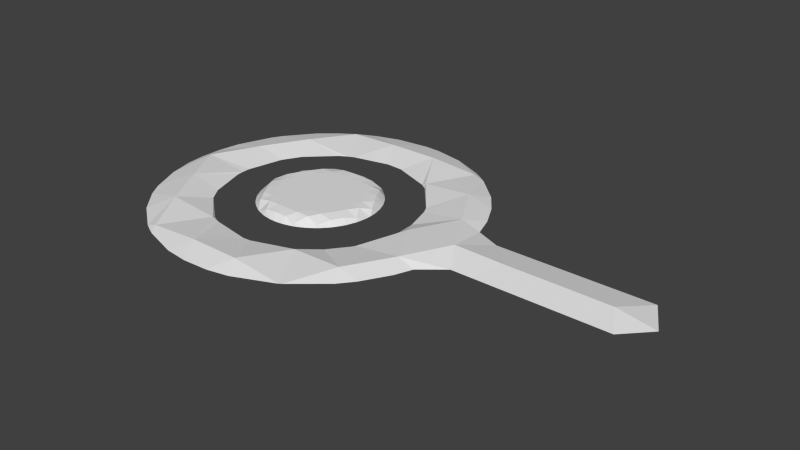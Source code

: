 # Source: goal.blend  (saved by Blender 2.76.0; exported with 4.5.12 LTS)
import bpy
from mathutils import Matrix  # noqa: F401  (used for matrix-valued properties, if any)

bpy.ops.wm.read_factory_settings(use_empty=True)
scene = bpy.context.scene
scene.name = 'Scene'

# ---- collections
col_collection_1 = bpy.data.collections.new('Collection 1'); scene.collection.children.link(col_collection_1)

# ---- world
world_world = bpy.data.worlds.new('World'); scene.world = world_world
world_world.color = (0.05088, 0.05088, 0.05088)
world_world.use_sun_shadow = False
world_world.sun_shadow_jitter_overblur = 0.0
world_world.cycles.sampling_method = 'MANUAL'
world_world.cycles.sample_map_resolution = 256

# ---- meshes
me_goal2_002 = bpy.data.meshes.new('Goal2.002')
me_goal2_002.from_pydata([(-94.42, -1.038, 3.41), (-78.3, -28.96, 4.503), (-65.02, -1.038, -0.0001769), (-64.67, -5.36, -0.0001769), (-78.3, -28.96, -0.0001769), (-94.42, -1.038, -0.0001769), (-78.3, 26.88, 4.537), (-65.03, 3.9, -0.0001769), (-78.3, 26.88, -0.0001769), (-101.9, 11.99, -0.0001769), (-99.25, 26.88, -0.0001769), (-102.4, -1.038, -0.0001769), (-101.4, -13.1, -0.0001769), (-97.66, -28.96, -0.0001769), (-62.18, -56.88, 4.537), (-46.06, -84.8, 2.273), (-29.94, -56.88, 1.714), (-29.94, -56.88, -0.0001769), (-46.06, -84.8, -0.0001769), (-62.18, -56.88, -0.0001769), (-51.17, -37.81, -0.0001769), (-31.6, -54.0, -0.0001769), (-57.12, -28.96, -0.0001769), (-83.61, -56.88, -0.0001769), (-89.29, -48.0, -0.0001769), (-70.68, -71.61, -0.0001769), (-53.09, -84.8, -0.0001769), (-59.81, 26.88, -0.0001769), (-62.18, 54.81, 4.529), (-52.96, 38.84, -0.0001769), (-62.18, 54.81, -0.0001769), (-90.84, 48.6, -0.0001769), (-87.25, 54.81, -0.0001769), (-35.97, 54.81, -0.0001769), (-46.06, 82.73, 3.446), (-31.46, 57.44, -0.0001769), (-46.06, 82.73, -0.0001769), (-72.71, 73.05, -0.0001769), (-61.36, 82.73, -0.0001769), (-13.82, -84.8, 4.319), (-20.84, -96.97, -0.0001769), (-43.08, -89.96, -0.0001769), (-13.82, -84.8, -0.0001769), (-47.75, -87.73, -0.0001769), (-25.35, -56.88, -0.0001769), (-0.2604, -61.32, -0.0001769), (-29.02, -55.3, -0.0001769), (-13.82, 82.73, 4.504), (-27.25, 59.45, -0.0001769), (-13.82, 82.73, -0.0001769), (-38.92, 95.09, -0.0001769), (-23.65, 99.75, -0.0001769), (-50.16, 89.83, -0.0001769), (18.43, -84.8, 4.127), (10.85, -97.92, -0.0001769), (-5.809, -98.67, -0.0001769), (18.43, -84.8, -0.0001769), (4.682, -61.0, -0.0001769), (18.43, 82.73, 4.556), (7.607, 63.99, -0.0001769), (-3.411, 64.7, -0.0001769), (18.43, 82.73, -0.0001769), (-2.62, 102.1, -0.0001769), (7.494, 101.7, -0.0001769), (24.42, -95.19, -0.0001769), (48.95, -84.8, -0.0001769), (34.55, -56.88, 3.253), (50.22, -84.04, -0.0001769), (34.55, -56.88, -0.0001769), (21.29, -56.88, -0.0001769), (66.79, -56.88, 3.959), (51.58, -83.22, -0.0001769), (66.79, -56.88, -0.0001769), (42.72, -42.73, -0.0001769), (51.86, -31.03, -0.0001769), (31.54, -51.67, -0.0001769), (66.79, 54.81, 4.342), (34.55, 54.81, 1.525), (53.43, 31.67, -0.0001769), (36.34, 51.7, -0.0001769), (34.55, 54.81, -0.0001769), (66.79, 54.81, -0.0001769), (50.67, 82.73, 2.387), (50.67, 82.73, -0.0001769), (31.91, 54.81, -0.0001769), (33.81, 53.54, -0.0001769), (27.12, 97.78, -0.0001769), (46.81, 89.41, -0.0001769), (72.07, -66.04, -0.0001769), (79.5, -56.88, -0.0001769), (82.91, -28.96, 4.003), (89.28, -39.99, -0.0001769), (82.91, -28.96, -0.0001769), (53.06, -28.96, -0.0001769), (66.79, -1.038, 3.212), (99.03, -1.038, 5.0), (99.03, -1.038, -0.0001769), (66.79, -1.038, -0.0001769), (82.91, 26.88, 4.185), (82.91, 26.88, -0.0001769), (60.47, 9.908, -0.0001769), (55.75, 26.88, -0.0001769), (60.96, -1.038, -0.0001769), (58.78, -14.9, -0.0001769), (83.14, 54.81, -0.0001769), (90.64, 40.27, -0.0001769), (73.98, 67.26, -0.0001769), (57.22, 82.73, -0.0001769), (52.53, 85.96, -0.0001769), (93.55, -28.96, -0.0001769), (108.2, -16.86, -0.0001769), (131.3, -1.038, 4.354), (122.1, -16.86, -0.0001769), (131.3, -1.038, -0.0001769), (111.3, 20.23, -0.0001769), (119.0, 20.23, -0.0001769), (95.12, 26.88, -0.0001769), (163.5, -1.038, 4.354), (154.4, -16.86, -0.0001769), (140.4, -16.86, -0.0001769), (163.5, -1.038, -0.0001769), (143.6, 20.23, -0.0001769), (151.2, 20.23, -0.0001769), (195.8, -1.038, 4.152), (186.6, -16.86, -0.0001769), (172.6, -16.86, -0.0001769), (195.8, -1.038, -0.0001769), (175.8, 20.23, -0.0001769), (183.5, 20.23, -0.0001769), (204.9, -16.86, -0.0001769), (219.9, -1.038, -0.0001769), (208.0, 20.23, -0.0001769), (-38.03, -0.1103, 2.985), (-34.24, -6.674, 4.459), (-30.45, -0.1103, 5.0), (-30.45, -0.1103, -0.0001769), (-34.24, -6.674, -0.0001769), (-38.03, -0.1103, -0.0001769), (-34.24, 6.454, 4.718), (-34.24, 6.454, -0.0001769), (-39.86, 3.055, -0.0001769), (-39.62, 6.454, -0.0001769), (-39.84, -0.1103, -0.0001769), (-39.64, -2.892, -0.0001769), (-38.96, -6.674, -0.0001769), (-38.03, 13.02, 0.8448), (-30.45, 13.02, 5.0), (-30.45, 13.02, -0.0001769), (-38.03, 13.02, -0.0001769), (-34.24, 19.58, 2.513), (-34.24, 19.58, -0.0001769), (-38.12, 13.17, -0.0001769), (-35.38, 19.58, -0.0001769), (-38.18, 13.02, -0.0001769), (-38.36, 12.45, -0.0001769), (-30.45, -13.24, 4.756), (-26.66, -19.8, 4.614), (-22.87, -13.24, 5.0), (-22.87, -13.24, -0.0001769), (-26.66, -19.8, -0.0001769), (-30.45, -13.24, -0.0001769), (-26.66, -6.674, 5.0), (-26.66, -6.674, -0.0001769), (-36.86, -13.24, -0.0001769), (-37.33, -12.02, -0.0001769), (-33.78, -19.0, -0.0001769), (-33.22, -19.8, -0.0001769), (-22.87, -0.1103, 5.0), (-22.87, -0.1103, -0.0001769), (-26.66, 6.454, 5.0), (-26.66, 6.454, -0.0001769), (-22.87, 13.02, 5.0), (-22.87, 13.02, -0.0001769), (-26.66, 19.58, 5.0), (-26.66, 19.58, -0.0001769), (-30.45, 26.15, 1.436), (-30.45, 26.15, -0.0001769), (-34.84, 20.61, -0.0001769), (-30.96, 26.15, -0.0001769), (-22.87, 26.15, 4.784), (-22.87, 26.15, -0.0001769), (-29.57, 27.68, -0.0001769), (-25.79, 31.19, -0.0001769), (-30.66, 26.5, -0.0001769), (-15.29, -26.37, 4.918), (-22.87, -26.37, 3.777), (-18.73, -32.31, -0.0001769), (-19.76, -31.76, -0.0001769), (-22.87, -26.37, -0.0001769), (-15.29, -26.37, -0.0001769), (-19.08, -19.8, 5.0), (-19.08, -19.8, -0.0001769), (-27.51, -26.37, -0.0001769), (-29.38, -24.5, -0.0001769), (-24.34, -28.9, -0.0001769), (-15.29, -13.24, 5.0), (-15.29, -13.24, -0.0001769), (-19.08, -6.674, 5.0), (-19.08, -6.674, -0.0001769), (-15.29, -0.1103, 5.0), (-15.29, -0.1103, -0.0001769), (-19.08, 6.454, 5.0), (-19.08, 6.454, -0.0001769), (-15.29, 13.02, 5.0), (-15.29, 13.02, -0.0001769), (-19.08, 19.58, 5.0), (-19.08, 19.58, -0.0001769), (-15.29, 26.15, 5.0), (-15.29, 26.15, -0.0001769), (-19.08, 32.71, 3.463), (-19.08, 32.71, -0.0001769), (-23.74, 32.71, -0.0001769), (-11.5, -32.93, 3.207), (-7.715, -26.37, 5.0), (-7.715, -26.37, -0.0001769), (-11.5, -32.93, -0.0001769), (-11.5, -19.8, 5.0), (-11.5, -19.8, -0.0001769), (-17.43, -32.93, -0.0001769), (-7.715, -13.24, 5.0), (-7.715, -13.24, -0.0001769), (-11.5, -6.674, 5.0), (-11.5, -6.674, -0.0001769), (-7.715, -0.1103, 5.0), (-7.715, -0.1103, -0.0001769), (-11.5, 6.454, 5.0), (-11.5, 6.454, -0.0001769), (-7.715, 13.02, 5.0), (-7.715, 13.02, -0.0001769), (-11.5, 19.58, 5.0), (-11.5, 19.58, -0.0001769), (-7.715, 26.15, 5.0), (-7.715, 26.15, -0.0001769), (-11.5, 32.71, 4.726), (-11.5, 32.71, -0.0001769), (-16.87, 36.55, -0.0001769), (-14.27, 37.51, -0.0001769), (-20.31, 34.83, -0.0001769), (-3.925, -32.93, 3.913), (-5.715, -36.03, -0.0001769), (-10.14, -35.3, -0.0001769), (-3.925, -32.93, -0.0001769), (-12.54, -34.72, -0.0001769), (-0.1352, -26.37, 5.0), (-0.1352, -26.37, -0.0001769), (-3.925, -19.8, 5.0), (-3.925, -19.8, -0.0001769), (-0.1352, -13.24, 5.0), (-0.1352, -13.24, -0.0001769), (-3.925, -6.674, 5.0), (-3.925, -6.674, -0.0001769), (-0.1352, -0.1103, 5.0), (-0.1352, -0.1103, -0.0001769), (-3.925, 6.454, 5.0), (-3.925, 6.454, -0.0001769), (-0.1352, 13.02, 5.0), (-0.1352, 13.02, -0.0001769), (-3.925, 19.58, 5.0), (-3.925, 19.58, -0.0001769), (-0.1352, 26.15, 5.0), (-0.1352, 26.15, -0.0001769), (-3.925, 32.71, 4.985), (-3.925, 32.71, -0.0001769), (-7.797, 39.13, -0.0001769), (-7.649, 39.16, -0.0001769), (3.655, -32.93, 3.736), (1.904, -35.96, -0.0001769), (-2.03, -36.21, -0.0001769), (3.655, -32.93, -0.0001769), (7.444, -26.37, 5.0), (7.444, -26.37, -0.0001769), (3.655, -19.8, 5.0), (3.655, -19.8, -0.0001769), (7.444, -13.24, 5.0), (7.444, -13.24, -0.0001769), (3.655, -6.674, 5.0), (3.655, -6.674, -0.0001769), (7.444, -0.1103, 5.0), (7.444, -0.1103, -0.0001769), (3.655, 6.454, 5.0), (3.655, 6.454, -0.0001769), (7.444, 13.02, 5.0), (7.444, 13.02, -0.0001769), (3.655, 19.58, 5.0), (3.655, 19.58, -0.0001769), (7.444, 26.15, 5.0), (7.444, 26.15, -0.0001769), (3.655, 32.71, 4.889), (3.655, 32.71, -0.0001769), (-0.1352, 39.27, 1.198), (-0.1352, 39.27, -0.0001769), (-6.767, 39.27, -0.0001769), (2.499, 39.27, -0.0001769), (6.97, 38.45, -0.0001769), (0.006542, 39.52, -0.0001769), (-0.2886, 39.54, -0.0001769), (11.23, -32.93, 2.009), (10.59, -34.05, -0.0001769), (5.15, -35.52, -0.0001769), (11.23, -32.93, -0.0001769), (15.02, -26.37, 4.664), (15.02, -26.37, -0.0001769), (11.23, -19.8, 5.0), (11.23, -19.8, -0.0001769), (15.02, -13.24, 5.0), (15.02, -13.24, -0.0001769), (11.23, -6.674, 5.0), (11.23, -6.674, -0.0001769), (15.02, -0.1103, 5.0), (15.02, -0.1103, -0.0001769), (11.23, 6.454, 5.0), (11.23, 6.454, -0.0001769), (15.02, 13.02, 5.0), (15.02, 13.02, -0.0001769), (11.23, 19.58, 5.0), (11.23, 19.58, -0.0001769), (15.02, 26.15, 5.0), (15.02, 26.15, -0.0001769), (11.23, 32.71, 4.374), (11.23, 32.71, -0.0001769), (8.08, 38.17, -0.0001769), (11.64, -33.63, -0.0001769), (13.31, -32.93, -0.0001769), (17.54, -30.72, -0.0001769), (22.6, -26.37, 1.66), (21.84, -27.7, -0.0001769), (22.6, -26.37, -0.0001769), (18.81, -19.8, 5.0), (18.81, -19.8, -0.0001769), (22.6, -13.24, 5.0), (22.6, -13.24, -0.0001769), (18.81, -6.674, 5.0), (18.81, -6.674, -0.0001769), (22.6, -0.1103, 5.0), (22.6, -0.1103, -0.0001769), (18.81, 6.454, 5.0), (18.81, 6.454, -0.0001769), (22.6, 13.02, 5.0), (22.6, 13.02, -0.0001769), (18.81, 19.58, 5.0), (18.81, 19.58, -0.0001769), (22.6, 26.15, 3.931), (22.6, 26.15, -0.0001769), (18.81, 32.71, 1.589), (18.81, 32.71, -0.0001769), (13.31, 36.3, -0.0001769), (18.27, 33.65, -0.0001769), (22.88, -26.84, -0.0001769), (23.45, -26.37, -0.0001769), (26.39, -19.8, 3.444), (27.61, -21.91, -0.0001769), (26.39, -19.8, -0.0001769), (30.18, -13.24, 3.512), (30.18, -13.24, -0.0001769), (26.39, -6.674, 5.0), (26.39, -6.674, -0.0001769), (30.18, -0.1103, 4.757), (30.18, -0.1103, -0.0001769), (26.39, 6.454, 5.0), (26.39, 6.454, -0.0001769), (30.18, 13.02, 4.126), (30.18, 13.02, -0.0001769), (26.39, 19.58, 4.311), (26.39, 19.58, -0.0001769), (26.89, 26.15, -0.0001769), (28.78, 23.71, -0.0001769), (24.24, 28.98, -0.0001769), (19.71, 32.71, -0.0001769), (19.07, 33.16, -0.0001769), (29.14, -19.8, -0.0001769), (31.61, -15.72, -0.0001769), (32.78, -13.24, -0.0001769), (33.97, -6.674, 2.172), (34.64, -7.829, -0.0001769), (33.97, -6.674, -0.0001769), (35.82, -0.1103, -0.0001769), (35.35, -4.289, -0.0001769), (33.97, 6.454, 2.782), (35.82, 3.251, -0.0001769), (33.97, 6.454, -0.0001769), (34.09, 13.02, -0.0001769), (35.21, 8.598, -0.0001769), (32.55, 17.11, -0.0001769), (31.38, 19.58, -0.0001769), (34.92, -6.674, -0.0001769), (35.53, 6.454, -0.0001769)], [], [(0, 1, 2), (2, 1, 3), (4, 5, 3), (3, 5, 2), (6, 0, 7), (7, 0, 2), (5, 8, 2), (2, 8, 7), (0, 6, 9), (9, 6, 10), (8, 5, 10), (10, 5, 9), (0, 9, 11), (5, 11, 9), (0, 11, 12), (5, 12, 11), (1, 0, 13), (13, 0, 12), (5, 4, 12), (12, 4, 13), (14, 15, 16), (17, 18, 19), (14, 16, 20), (20, 16, 21), (17, 19, 21), (21, 19, 20), (1, 14, 22), (22, 14, 20), (19, 4, 20), (20, 4, 22), (14, 1, 23), (23, 1, 24), (4, 19, 24), (24, 19, 23), (14, 23, 25), (19, 25, 23), (15, 14, 26), (26, 14, 25), (19, 18, 25), (25, 18, 26), (1, 22, 3), (4, 3, 22), (1, 13, 24), (4, 24, 13), (6, 7, 27), (8, 27, 7), (28, 6, 29), (29, 6, 27), (8, 30, 27), (27, 30, 29), (6, 28, 31), (31, 28, 32), (30, 8, 32), (32, 8, 31), (6, 31, 10), (8, 10, 31), (28, 29, 33), (30, 33, 29), (34, 28, 35), (35, 28, 33), (30, 36, 33), (33, 36, 35), (28, 34, 37), (37, 34, 38), (36, 30, 38), (38, 30, 37), (28, 37, 32), (30, 32, 37), (39, 15, 40), (40, 15, 41), (18, 42, 41), (41, 42, 40), (15, 39, 16), (17, 42, 18), (15, 26, 43), (18, 43, 26), (15, 43, 41), (18, 41, 43), (16, 39, 44), (44, 39, 45), (42, 17, 45), (45, 17, 44), (16, 44, 46), (17, 46, 44), (16, 46, 21), (17, 21, 46), (47, 34, 48), (48, 34, 35), (36, 49, 35), (35, 49, 48), (34, 47, 50), (50, 47, 51), (49, 36, 51), (51, 36, 50), (34, 50, 52), (36, 52, 50), (34, 52, 38), (36, 38, 52), (53, 39, 54), (54, 39, 55), (42, 56, 55), (55, 56, 54), (39, 53, 45), (45, 53, 57), (56, 42, 57), (57, 42, 45), (39, 40, 55), (42, 55, 40), (58, 47, 59), (59, 47, 60), (49, 61, 60), (60, 61, 59), (47, 58, 62), (62, 58, 63), (61, 49, 63), (63, 49, 62), (47, 62, 51), (49, 51, 62), (47, 48, 60), (49, 60, 48), (53, 64, 65), (56, 65, 64), (66, 53, 67), (67, 53, 65), (56, 68, 65), (65, 68, 67), (53, 66, 57), (57, 66, 69), (68, 56, 69), (69, 56, 57), (53, 54, 64), (56, 64, 54), (70, 66, 71), (71, 66, 67), (68, 72, 67), (67, 72, 71), (66, 70, 73), (73, 70, 74), (72, 68, 74), (74, 68, 73), (66, 73, 75), (68, 75, 73), (66, 75, 69), (68, 69, 75), (76, 77, 78), (78, 77, 79), (80, 81, 79), (79, 81, 78), (77, 76, 82), (83, 81, 80), (77, 82, 58), (61, 83, 80), (77, 58, 84), (84, 58, 59), (61, 80, 59), (59, 80, 84), (77, 84, 85), (80, 85, 84), (77, 85, 79), (80, 79, 85), (58, 82, 86), (86, 82, 87), (83, 61, 87), (87, 61, 86), (58, 86, 63), (61, 63, 86), (70, 88, 89), (72, 89, 88), (90, 70, 91), (91, 70, 89), (72, 92, 89), (89, 92, 91), (70, 90, 74), (74, 90, 93), (92, 72, 93), (93, 72, 74), (70, 71, 88), (72, 88, 71), (94, 90, 95), (96, 92, 97), (94, 95, 98), (99, 96, 97), (94, 98, 100), (100, 98, 101), (99, 97, 101), (101, 97, 100), (94, 100, 102), (97, 102, 100), (94, 102, 103), (97, 103, 102), (90, 94, 93), (93, 94, 103), (97, 92, 103), (103, 92, 93), (76, 98, 104), (104, 98, 105), (99, 81, 105), (105, 81, 104), (76, 104, 106), (81, 106, 104), (82, 76, 107), (107, 76, 106), (81, 83, 106), (106, 83, 107), (98, 76, 101), (101, 76, 78), (81, 99, 78), (78, 99, 101), (82, 107, 108), (83, 108, 107), (82, 108, 87), (83, 87, 108), (90, 91, 109), (92, 109, 91), (95, 90, 110), (110, 90, 109), (92, 96, 109), (109, 96, 110), (111, 95, 112), (112, 95, 110), (96, 113, 110), (110, 113, 112), (95, 111, 114), (114, 111, 115), (113, 96, 115), (115, 96, 114), (98, 95, 116), (116, 95, 114), (96, 99, 114), (114, 99, 116), (98, 116, 105), (99, 105, 116), (117, 111, 118), (118, 111, 119), (113, 120, 119), (119, 120, 118), (111, 117, 121), (121, 117, 122), (120, 113, 122), (122, 113, 121), (111, 121, 115), (113, 115, 121), (111, 112, 119), (113, 119, 112), (123, 117, 124), (124, 117, 125), (120, 126, 125), (125, 126, 124), (117, 123, 127), (127, 123, 128), (126, 120, 128), (128, 120, 127), (117, 127, 122), (120, 122, 127), (117, 118, 125), (120, 125, 118), (123, 129, 130), (126, 130, 129), (123, 130, 131), (126, 131, 130), (123, 131, 128), (126, 128, 131), (123, 124, 129), (126, 129, 124), (132, 133, 134), (135, 136, 137), (132, 134, 138), (139, 135, 137), (132, 138, 140), (140, 138, 141), (139, 137, 141), (141, 137, 140), (132, 140, 142), (137, 142, 140), (132, 142, 143), (137, 143, 142), (133, 132, 144), (144, 132, 143), (137, 136, 143), (143, 136, 144), (145, 138, 146), (147, 139, 148), (145, 146, 149), (150, 147, 148), (145, 149, 151), (151, 149, 152), (150, 148, 152), (152, 148, 151), (145, 151, 153), (148, 153, 151), (145, 153, 154), (148, 154, 153), (138, 145, 141), (141, 145, 154), (148, 139, 154), (154, 139, 141), (155, 156, 157), (158, 159, 160), (155, 157, 161), (162, 158, 160), (155, 161, 133), (136, 162, 160), (155, 133, 163), (163, 133, 164), (136, 160, 164), (164, 160, 163), (155, 163, 165), (160, 165, 163), (156, 155, 166), (166, 155, 165), (160, 159, 165), (165, 159, 166), (133, 161, 134), (135, 162, 136), (133, 144, 164), (136, 164, 144), (134, 161, 167), (168, 162, 135), (134, 167, 169), (170, 168, 135), (134, 169, 138), (139, 170, 135), (138, 169, 146), (147, 170, 139), (146, 169, 171), (172, 170, 147), (146, 171, 173), (174, 172, 147), (146, 173, 149), (150, 174, 147), (149, 173, 175), (176, 174, 150), (149, 175, 177), (177, 175, 178), (176, 150, 178), (178, 150, 177), (149, 177, 152), (150, 152, 177), (175, 173, 179), (180, 174, 176), (175, 179, 181), (181, 179, 182), (180, 176, 182), (182, 176, 181), (175, 181, 183), (176, 183, 181), (175, 183, 178), (176, 178, 183), (184, 185, 186), (186, 185, 187), (188, 189, 187), (187, 189, 186), (185, 184, 190), (191, 189, 188), (185, 190, 156), (159, 191, 188), (185, 156, 192), (192, 156, 193), (159, 188, 193), (193, 188, 192), (185, 192, 194), (188, 194, 192), (185, 194, 187), (188, 187, 194), (156, 190, 157), (158, 191, 159), (156, 166, 193), (159, 193, 166), (157, 190, 195), (196, 191, 158), (157, 195, 197), (198, 196, 158), (157, 197, 161), (162, 198, 158), (161, 197, 167), (168, 198, 162), (167, 197, 199), (200, 198, 168), (167, 199, 201), (202, 200, 168), (167, 201, 169), (170, 202, 168), (169, 201, 171), (172, 202, 170), (171, 201, 203), (204, 202, 172), (171, 203, 205), (206, 204, 172), (171, 205, 173), (174, 206, 172), (173, 205, 179), (180, 206, 174), (179, 205, 207), (208, 206, 180), (179, 207, 209), (210, 208, 180), (179, 209, 182), (182, 209, 211), (210, 180, 211), (211, 180, 182), (184, 212, 213), (214, 215, 189), (184, 213, 216), (217, 214, 189), (184, 216, 190), (191, 217, 189), (212, 184, 218), (218, 184, 186), (189, 215, 186), (186, 215, 218), (190, 216, 195), (196, 217, 191), (195, 216, 219), (220, 217, 196), (195, 219, 221), (222, 220, 196), (195, 221, 197), (198, 222, 196), (197, 221, 199), (200, 222, 198), (199, 221, 223), (224, 222, 200), (199, 223, 225), (226, 224, 200), (199, 225, 201), (202, 226, 200), (201, 225, 203), (204, 226, 202), (203, 225, 227), (228, 226, 204), (203, 227, 229), (230, 228, 204), (203, 229, 205), (206, 230, 204), (205, 229, 207), (208, 230, 206), (207, 229, 231), (232, 230, 208), (207, 231, 233), (234, 232, 208), (207, 233, 209), (210, 234, 208), (209, 233, 235), (235, 233, 236), (234, 210, 236), (236, 210, 235), (209, 235, 237), (210, 237, 235), (209, 237, 211), (210, 211, 237), (238, 212, 239), (239, 212, 240), (215, 241, 240), (240, 241, 239), (212, 238, 213), (214, 241, 215), (212, 218, 242), (215, 242, 218), (212, 242, 240), (215, 240, 242), (213, 238, 243), (244, 241, 214), (213, 243, 245), (246, 244, 214), (213, 245, 216), (217, 246, 214), (216, 245, 219), (220, 246, 217), (219, 245, 247), (248, 246, 220), (219, 247, 249), (250, 248, 220), (219, 249, 221), (222, 250, 220), (221, 249, 223), (224, 250, 222), (223, 249, 251), (252, 250, 224), (223, 251, 253), (254, 252, 224), (223, 253, 225), (226, 254, 224), (225, 253, 227), (228, 254, 226), (227, 253, 255), (256, 254, 228), (227, 255, 257), (258, 256, 228), (227, 257, 229), (230, 258, 228), (229, 257, 231), (232, 258, 230), (231, 257, 259), (260, 258, 232), (231, 259, 261), (262, 260, 232), (231, 261, 233), (234, 262, 232), (233, 261, 263), (263, 261, 264), (262, 234, 264), (264, 234, 263), (233, 263, 236), (234, 236, 263), (265, 238, 266), (266, 238, 267), (241, 268, 267), (267, 268, 266), (238, 265, 243), (244, 268, 241), (238, 239, 267), (241, 267, 239), (243, 265, 269), (270, 268, 244), (243, 269, 271), (272, 270, 244), (243, 271, 245), (246, 272, 244), (245, 271, 247), (248, 272, 246), (247, 271, 273), (274, 272, 248), (247, 273, 275), (276, 274, 248), (247, 275, 249), (250, 276, 248), (249, 275, 251), (252, 276, 250), (251, 275, 277), (278, 276, 252), (251, 277, 279), (280, 278, 252), (251, 279, 253), (254, 280, 252), (253, 279, 255), (256, 280, 254), (255, 279, 281), (282, 280, 256), (255, 281, 283), (284, 282, 256), (255, 283, 257), (258, 284, 256), (257, 283, 259), (260, 284, 258), (259, 283, 285), (286, 284, 260), (259, 285, 287), (288, 286, 260), (259, 287, 261), (262, 288, 260), (261, 287, 289), (290, 288, 262), (261, 289, 264), (264, 289, 291), (290, 262, 291), (291, 262, 264), (289, 287, 292), (292, 287, 293), (288, 290, 293), (293, 290, 292), (289, 292, 294), (290, 294, 292), (289, 294, 295), (290, 295, 294), (289, 295, 291), (290, 291, 295), (296, 265, 297), (297, 265, 298), (268, 299, 298), (298, 299, 297), (265, 296, 269), (270, 299, 268), (265, 266, 298), (268, 298, 266), (269, 296, 300), (301, 299, 270), (269, 300, 302), (303, 301, 270), (269, 302, 271), (272, 303, 270), (271, 302, 273), (274, 303, 272), (273, 302, 304), (305, 303, 274), (273, 304, 306), (307, 305, 274), (273, 306, 275), (276, 307, 274), (275, 306, 277), (278, 307, 276), (277, 306, 308), (309, 307, 278), (277, 308, 310), (311, 309, 278), (277, 310, 279), (280, 311, 278), (279, 310, 281), (282, 311, 280), (281, 310, 312), (313, 311, 282), (281, 312, 314), (315, 313, 282), (281, 314, 283), (284, 315, 282), (283, 314, 285), (286, 315, 284), (285, 314, 316), (317, 315, 286), (285, 316, 318), (319, 317, 286), (285, 318, 287), (288, 319, 286), (287, 318, 293), (293, 318, 320), (319, 288, 320), (320, 288, 293), (296, 321, 322), (299, 322, 321), (300, 296, 323), (323, 296, 322), (299, 301, 322), (322, 301, 323), (296, 297, 321), (299, 321, 297), (324, 300, 325), (325, 300, 323), (301, 326, 323), (323, 326, 325), (300, 324, 327), (328, 326, 301), (300, 327, 302), (303, 328, 301), (302, 327, 304), (305, 328, 303), (304, 327, 329), (330, 328, 305), (304, 329, 331), (332, 330, 305), (304, 331, 306), (307, 332, 305), (306, 331, 308), (309, 332, 307), (308, 331, 333), (334, 332, 309), (308, 333, 335), (336, 334, 309), (308, 335, 310), (311, 336, 309), (310, 335, 312), (313, 336, 311), (312, 335, 337), (338, 336, 313), (312, 337, 339), (340, 338, 313), (312, 339, 314), (315, 340, 313), (314, 339, 316), (317, 340, 315), (316, 339, 341), (342, 340, 317), (316, 341, 343), (344, 342, 317), (316, 343, 318), (319, 344, 317), (318, 343, 345), (345, 343, 346), (344, 319, 346), (346, 319, 345), (318, 345, 320), (319, 320, 345), (324, 347, 348), (326, 348, 347), (349, 324, 350), (350, 324, 348), (326, 351, 348), (348, 351, 350), (324, 349, 327), (328, 351, 326), (324, 325, 347), (326, 347, 325), (327, 349, 329), (330, 351, 328), (329, 349, 352), (353, 351, 330), (329, 352, 354), (355, 353, 330), (329, 354, 331), (332, 355, 330), (331, 354, 333), (334, 355, 332), (333, 354, 356), (357, 355, 334), (333, 356, 358), (359, 357, 334), (333, 358, 335), (336, 359, 334), (335, 358, 337), (338, 359, 336), (337, 358, 360), (361, 359, 338), (337, 360, 362), (363, 361, 338), (337, 362, 339), (340, 363, 338), (339, 362, 341), (342, 363, 340), (341, 362, 364), (364, 362, 365), (363, 342, 365), (365, 342, 364), (341, 364, 366), (342, 366, 364), (343, 341, 367), (367, 341, 366), (342, 344, 366), (366, 344, 367), (343, 367, 368), (344, 368, 367), (343, 368, 346), (344, 346, 368), (349, 350, 369), (351, 369, 350), (352, 349, 370), (370, 349, 369), (351, 353, 369), (369, 353, 370), (352, 370, 371), (353, 371, 370), (372, 352, 373), (373, 352, 371), (353, 374, 371), (371, 374, 373), (352, 372, 354), (355, 374, 353), (354, 372, 356), (357, 374, 355), (356, 372, 375), (375, 372, 376), (374, 357, 376), (376, 357, 375), (377, 356, 378), (378, 356, 375), (357, 379, 375), (375, 379, 378), (356, 377, 358), (359, 379, 357), (358, 377, 360), (361, 379, 359), (360, 377, 380), (380, 377, 381), (379, 361, 381), (381, 361, 380), (360, 380, 382), (361, 382, 380), (362, 360, 383), (383, 360, 382), (361, 363, 382), (382, 363, 383), (362, 383, 365), (363, 365, 383), (372, 373, 384), (374, 384, 373), (372, 384, 376), (374, 376, 384), (377, 378, 385), (379, 385, 378), (377, 385, 381), (379, 381, 385)])
me_goal2_002.use_remesh_preserve_volume = False
me_goal2_002.use_remesh_preserve_attributes = False
me_goal2_002.use_mirror_vertex_groups = False
me_goal2_002.update()

# ---- objects
ob_goal2 = bpy.data.objects.new('Goal2', me_goal2_002)

# ---- transforms, parenting, visibility, modifiers, constraints
ob_goal2.location = (0.0, 0.0, 0.0)
ob_goal2.scale = (0.001, 0.001, 0.001)
ob_goal2.lineart.crease_threshold = 0.0

# ---- collection membership
col_collection_1.objects.link(ob_goal2)

# ---- scene / render settings (as saved in the file)
scene.frame_start = 1; scene.frame_end = 250; scene.frame_set(1)
scene.render.engine = 'BLENDER_EEVEE_NEXT'
scene.render.resolution_percentage = 50
scene.render.dither_intensity = 0.0
scene.cycles.use_denoising = False
scene.cycles.samples = 10
scene.cycles.sampling_pattern = 'TABULATED_SOBOL'
scene.cycles.light_sampling_threshold = 0.0
scene.cycles.use_adaptive_sampling = False
scene.cycles.use_light_tree = False
scene.cycles.blur_glossy = 0.0
scene.cycles.pixel_filter_type = 'GAUSSIAN'
scene.cycles.sample_clamp_indirect = 0.0
scene.view_settings.view_transform = 'Standard'
bpy.context.view_layer.update()

# ---- added for rendering (the .blend has no active camera and no usable light): camera, sun
cam_auto = bpy.data.cameras.new('AutoCamera')
cam_auto.lens = 50.0
cam_auto.sensor_width = 36.0
cam_auto.clip_end = 1000.0
ob_auto_camera = bpy.data.objects.new('AutoCamera', cam_auto)
scene.collection.objects.link(ob_auto_camera)
ob_auto_camera.location = (0.410158, -0.419954, 0.283619)
ob_auto_camera.rotation_euler = (1.09748, -7.21219e-08, 0.694738)
scene.camera = ob_auto_camera
light_auto_sun = bpy.data.lights.new('AutoSun', 'SUN')
light_auto_sun.energy = 3.0
light_auto_sun.angle = 0.0523599
ob_auto_sun = bpy.data.objects.new('AutoSun', light_auto_sun)
scene.collection.objects.link(ob_auto_sun)
ob_auto_sun.rotation_euler = (0.872665, 0.174533, 0.523599)
bpy.context.view_layer.update()
